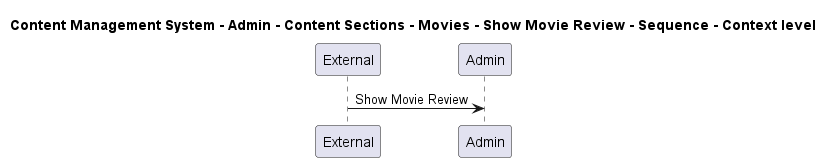

The diagram above was rendered by PlantUML. Its source (embedded in the PNG):
@startuml

title Content Management System - Admin - Content Sections - Movies - Show Movie Review - Sequence - Context level

participant "External" as C4InterFlow.SoftwareSystems.ExternalSystem
participant "Admin" as ContentManagementSystem.SoftwareSystems.Admin

C4InterFlow.SoftwareSystems.ExternalSystem -> ContentManagementSystem.SoftwareSystems.Admin : Show Movie Review


@enduml